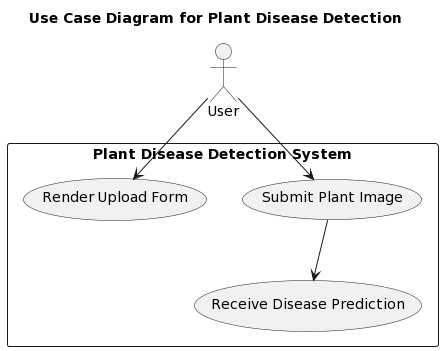

The diagram above was rendered by PlantUML. Its source (embedded in the PNG):
@startuml
title Use Case Diagram for Plant Disease Detection

actor User as U
rectangle "Plant Disease Detection System" {
    usecase "Submit Plant Image" as Submit
    usecase "Render Upload Form" as Render
    usecase "Receive Disease Prediction" as Receive
    U --> Render
    U --> Submit
    Submit --> Receive
}
@enduml